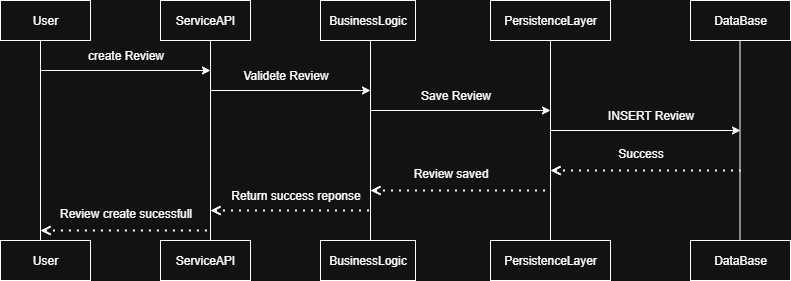

The diagram above was exported from draw.io. Its source (the exported page's mxGraphModel, read from the mxfile embedded in the PNG):
<mxGraphModel dx="1042" dy="568" grid="1" gridSize="10" guides="1" tooltips="1" connect="1" arrows="1" fold="1" page="1" pageScale="1" pageWidth="850" pageHeight="1100" math="0" shadow="0">
  <root>
    <mxCell id="0" />
    <mxCell id="1" parent="0" />
    <mxCell id="-U25m6eSrC15jF34yZUM-1" value="User" style="rounded=0;whiteSpace=wrap;html=1;labelBackgroundColor=none;" vertex="1" parent="1">
      <mxGeometry x="30" y="80" width="90" height="40" as="geometry" />
    </mxCell>
    <mxCell id="-U25m6eSrC15jF34yZUM-2" value="ServiceAPI" style="rounded=0;whiteSpace=wrap;html=1;labelBackgroundColor=none;" vertex="1" parent="1">
      <mxGeometry x="190" y="80" width="90" height="40" as="geometry" />
    </mxCell>
    <mxCell id="-U25m6eSrC15jF34yZUM-3" value="BusinessLogic" style="rounded=0;whiteSpace=wrap;html=1;labelBackgroundColor=none;" vertex="1" parent="1">
      <mxGeometry x="350" y="80" width="95" height="40" as="geometry" />
    </mxCell>
    <mxCell id="-U25m6eSrC15jF34yZUM-4" value="PersistenceLayer" style="rounded=0;whiteSpace=wrap;html=1;labelBackgroundColor=none;" vertex="1" parent="1">
      <mxGeometry x="520" y="80" width="120" height="40" as="geometry" />
    </mxCell>
    <mxCell id="-U25m6eSrC15jF34yZUM-5" value="DataBase" style="rounded=0;whiteSpace=wrap;html=1;labelBackgroundColor=none;" vertex="1" parent="1">
      <mxGeometry x="720" y="80" width="100" height="40" as="geometry" />
    </mxCell>
    <mxCell id="-U25m6eSrC15jF34yZUM-6" value="" style="endArrow=none;html=1;rounded=0;exitX=0.5;exitY=1;exitDx=0;exitDy=0;endFill=0;labelBackgroundColor=none;fontColor=default;" edge="1" parent="1">
      <mxGeometry width="50" height="50" relative="1" as="geometry">
        <mxPoint x="70" y="120" as="sourcePoint" />
        <mxPoint x="70" y="320" as="targetPoint" />
      </mxGeometry>
    </mxCell>
    <mxCell id="-U25m6eSrC15jF34yZUM-7" value="" style="endArrow=none;html=1;rounded=0;labelBackgroundColor=none;fontColor=default;" edge="1" parent="1">
      <mxGeometry width="50" height="50" relative="1" as="geometry">
        <mxPoint x="240" y="320" as="sourcePoint" />
        <mxPoint x="240" y="120" as="targetPoint" />
      </mxGeometry>
    </mxCell>
    <mxCell id="-U25m6eSrC15jF34yZUM-8" value="" style="endArrow=none;html=1;rounded=0;labelBackgroundColor=none;fontColor=default;" edge="1" parent="1">
      <mxGeometry width="50" height="50" relative="1" as="geometry">
        <mxPoint x="400" y="320" as="sourcePoint" />
        <mxPoint x="400" y="120" as="targetPoint" />
      </mxGeometry>
    </mxCell>
    <mxCell id="-U25m6eSrC15jF34yZUM-9" value="" style="endArrow=none;html=1;rounded=0;labelBackgroundColor=none;fontColor=default;" edge="1" parent="1">
      <mxGeometry width="50" height="50" relative="1" as="geometry">
        <mxPoint x="580" y="320" as="sourcePoint" />
        <mxPoint x="580" y="120" as="targetPoint" />
      </mxGeometry>
    </mxCell>
    <mxCell id="-U25m6eSrC15jF34yZUM-10" value="" style="endArrow=none;html=1;rounded=0;labelBackgroundColor=none;fontColor=default;" edge="1" parent="1">
      <mxGeometry width="50" height="50" relative="1" as="geometry">
        <mxPoint x="769.5" y="320" as="sourcePoint" />
        <mxPoint x="769.5" y="120" as="targetPoint" />
      </mxGeometry>
    </mxCell>
    <mxCell id="-U25m6eSrC15jF34yZUM-11" value="" style="endArrow=classic;html=1;rounded=0;labelBackgroundColor=none;fontColor=default;" edge="1" parent="1">
      <mxGeometry width="50" height="50" relative="1" as="geometry">
        <mxPoint x="70" y="150" as="sourcePoint" />
        <mxPoint x="240" y="150" as="targetPoint" />
      </mxGeometry>
    </mxCell>
    <mxCell id="-U25m6eSrC15jF34yZUM-12" value="" style="endArrow=classic;html=1;rounded=0;labelBackgroundColor=none;fontColor=default;" edge="1" parent="1">
      <mxGeometry width="50" height="50" relative="1" as="geometry">
        <mxPoint x="240" y="170" as="sourcePoint" />
        <mxPoint x="400" y="170" as="targetPoint" />
      </mxGeometry>
    </mxCell>
    <mxCell id="-U25m6eSrC15jF34yZUM-13" value="create Review" style="text;html=1;align=center;verticalAlign=middle;resizable=0;points=[];autosize=1;strokeColor=none;fillColor=none;labelBackgroundColor=none;" vertex="1" parent="1">
      <mxGeometry x="105" y="120" width="100" height="30" as="geometry" />
    </mxCell>
    <mxCell id="-U25m6eSrC15jF34yZUM-14" value="Validete Review" style="text;html=1;align=center;verticalAlign=middle;resizable=0;points=[];autosize=1;strokeColor=none;fillColor=none;labelBackgroundColor=none;" vertex="1" parent="1">
      <mxGeometry x="260" y="140" width="110" height="30" as="geometry" />
    </mxCell>
    <mxCell id="-U25m6eSrC15jF34yZUM-15" value="" style="endArrow=classic;html=1;rounded=0;labelBackgroundColor=none;fontColor=default;" edge="1" parent="1">
      <mxGeometry width="50" height="50" relative="1" as="geometry">
        <mxPoint x="400" y="190" as="sourcePoint" />
        <mxPoint x="580" y="190" as="targetPoint" />
      </mxGeometry>
    </mxCell>
    <mxCell id="-U25m6eSrC15jF34yZUM-16" value="Save Review" style="text;html=1;align=center;verticalAlign=middle;resizable=0;points=[];autosize=1;strokeColor=none;fillColor=none;labelBackgroundColor=none;" vertex="1" parent="1">
      <mxGeometry x="440" y="160" width="90" height="30" as="geometry" />
    </mxCell>
    <mxCell id="-U25m6eSrC15jF34yZUM-17" value="" style="endArrow=classic;html=1;rounded=0;labelBackgroundColor=none;fontColor=default;" edge="1" parent="1">
      <mxGeometry width="50" height="50" relative="1" as="geometry">
        <mxPoint x="580" y="210" as="sourcePoint" />
        <mxPoint x="770" y="210" as="targetPoint" />
      </mxGeometry>
    </mxCell>
    <mxCell id="-U25m6eSrC15jF34yZUM-18" value="INSERT Review" style="text;html=1;align=center;verticalAlign=middle;resizable=0;points=[];autosize=1;strokeColor=none;fillColor=none;labelBackgroundColor=none;" vertex="1" parent="1">
      <mxGeometry x="625" y="180" width="110" height="30" as="geometry" />
    </mxCell>
    <mxCell id="-U25m6eSrC15jF34yZUM-19" value="DataBase" style="rounded=0;whiteSpace=wrap;html=1;labelBackgroundColor=none;" vertex="1" parent="1">
      <mxGeometry x="720" y="320" width="100" height="40" as="geometry" />
    </mxCell>
    <mxCell id="-U25m6eSrC15jF34yZUM-20" value="PersistenceLayer" style="rounded=0;whiteSpace=wrap;html=1;labelBackgroundColor=none;" vertex="1" parent="1">
      <mxGeometry x="520" y="320" width="120" height="40" as="geometry" />
    </mxCell>
    <mxCell id="-U25m6eSrC15jF34yZUM-21" value="BusinessLogic" style="rounded=0;whiteSpace=wrap;html=1;labelBackgroundColor=none;" vertex="1" parent="1">
      <mxGeometry x="350" y="320" width="95" height="40" as="geometry" />
    </mxCell>
    <mxCell id="-U25m6eSrC15jF34yZUM-22" value="ServiceAPI" style="rounded=0;whiteSpace=wrap;html=1;labelBackgroundColor=none;" vertex="1" parent="1">
      <mxGeometry x="190" y="320" width="90" height="40" as="geometry" />
    </mxCell>
    <mxCell id="-U25m6eSrC15jF34yZUM-23" value="User" style="rounded=0;whiteSpace=wrap;html=1;labelBackgroundColor=none;" vertex="1" parent="1">
      <mxGeometry x="30" y="320" width="90" height="40" as="geometry" />
    </mxCell>
    <mxCell id="-U25m6eSrC15jF34yZUM-24" value="" style="endArrow=none;dashed=1;html=1;dashPattern=1 3;strokeWidth=2;rounded=0;startArrow=open;startFill=0;labelBackgroundColor=none;fontColor=default;" edge="1" parent="1">
      <mxGeometry width="50" height="50" relative="1" as="geometry">
        <mxPoint x="580" y="250" as="sourcePoint" />
        <mxPoint x="770" y="250" as="targetPoint" />
      </mxGeometry>
    </mxCell>
    <mxCell id="-U25m6eSrC15jF34yZUM-25" value="Success" style="text;html=1;align=center;verticalAlign=middle;resizable=0;points=[];autosize=1;strokeColor=none;fillColor=none;labelBackgroundColor=none;" vertex="1" parent="1">
      <mxGeometry x="635" y="218" width="70" height="30" as="geometry" />
    </mxCell>
    <mxCell id="-U25m6eSrC15jF34yZUM-26" value="" style="endArrow=none;dashed=1;html=1;dashPattern=1 3;strokeWidth=2;rounded=0;startArrow=open;startFill=0;labelBackgroundColor=none;fontColor=default;" edge="1" parent="1">
      <mxGeometry width="50" height="50" relative="1" as="geometry">
        <mxPoint x="400" y="270" as="sourcePoint" />
        <mxPoint x="580" y="270" as="targetPoint" />
      </mxGeometry>
    </mxCell>
    <mxCell id="-U25m6eSrC15jF34yZUM-27" value="" style="endArrow=none;dashed=1;html=1;dashPattern=1 3;strokeWidth=2;rounded=0;startArrow=open;startFill=0;labelBackgroundColor=none;fontColor=default;" edge="1" parent="1">
      <mxGeometry width="50" height="50" relative="1" as="geometry">
        <mxPoint x="240" y="290" as="sourcePoint" />
        <mxPoint x="400" y="290" as="targetPoint" />
      </mxGeometry>
    </mxCell>
    <mxCell id="-U25m6eSrC15jF34yZUM-28" value="" style="endArrow=none;dashed=1;html=1;dashPattern=1 3;strokeWidth=2;rounded=0;startArrow=open;startFill=0;labelBackgroundColor=none;fontColor=default;" edge="1" parent="1">
      <mxGeometry width="50" height="50" relative="1" as="geometry">
        <mxPoint x="70" y="310" as="sourcePoint" />
        <mxPoint x="240" y="310" as="targetPoint" />
      </mxGeometry>
    </mxCell>
    <mxCell id="-U25m6eSrC15jF34yZUM-29" value="Review saved" style="text;html=1;align=center;verticalAlign=middle;resizable=0;points=[];autosize=1;strokeColor=none;fillColor=none;labelBackgroundColor=none;" vertex="1" parent="1">
      <mxGeometry x="430" y="238" width="100" height="30" as="geometry" />
    </mxCell>
    <mxCell id="-U25m6eSrC15jF34yZUM-30" value="Return success reponse" style="text;html=1;align=center;verticalAlign=middle;resizable=0;points=[];autosize=1;strokeColor=none;fillColor=none;labelBackgroundColor=none;" vertex="1" parent="1">
      <mxGeometry x="250" y="260" width="150" height="30" as="geometry" />
    </mxCell>
    <mxCell id="-U25m6eSrC15jF34yZUM-31" value="Review create sucessfull" style="text;html=1;align=center;verticalAlign=middle;resizable=0;points=[];autosize=1;strokeColor=none;fillColor=none;labelBackgroundColor=none;" vertex="1" parent="1">
      <mxGeometry x="75" y="278" width="160" height="30" as="geometry" />
    </mxCell>
  </root>
</mxGraphModel>